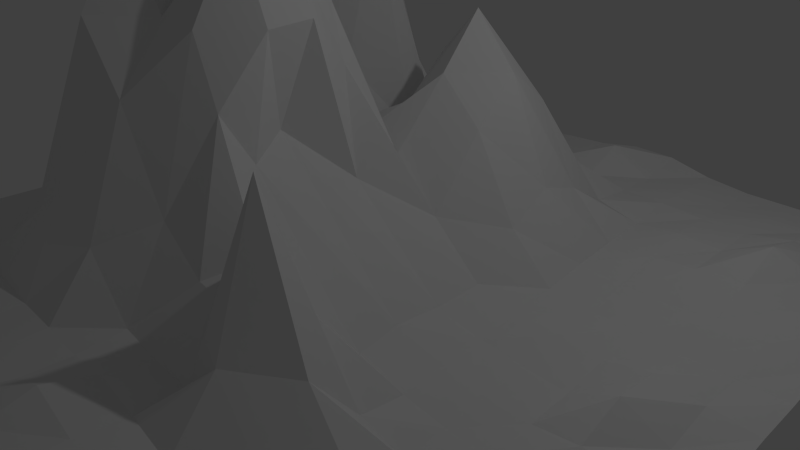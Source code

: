 # Source: leaping-hill-3.blend  (saved by Blender 2.76.0; exported with 4.5.12 LTS)
import bpy
from mathutils import Matrix  # noqa: F401  (used for matrix-valued properties, if any)

bpy.ops.wm.read_factory_settings(use_empty=True)
scene = bpy.context.scene
scene.name = 'Scene'

# ---- collections
col_collection_1 = bpy.data.collections.new('Collection 1'); scene.collection.children.link(col_collection_1)

# ---- world
world_world = bpy.data.worlds.new('World'); scene.world = world_world
world_world.color = (0.05088, 0.05088, 0.05088)
world_world.use_sun_shadow = False
world_world.sun_shadow_jitter_overblur = 0.0
world_world.cycles.sampling_method = 'MANUAL'
world_world.cycles.sample_map_resolution = 256

# ---- cameras
cam_camera = bpy.data.cameras.new('Camera')
cam_camera.clip_end = 100.0
cam_camera.lens = 35.0
cam_camera.sensor_width = 32.0
cam_camera.sensor_height = 18.0
cam_camera.ortho_scale = 7.314
cam_camera.dof.focus_distance = 0.0
cam_camera.dof.aperture_fstop = 128.0

# ---- lights
light_lamp = bpy.data.lights.new('Lamp', 'POINT')
light_lamp.transmission_factor = 0.0
light_lamp.cutoff_distance = 30.0
light_lamp.energy = 100.0
light_lamp.shadow_buffer_clip_start = 1.001
light_lamp.shadow_soft_size = 0.1
light_lamp.shadow_maximum_resolution = 0.006
light_lamp.use_absolute_resolution = True
light_lamp.cycles.use_multiple_importance_sampling = False

# ---- meshes
me_plane = bpy.data.meshes.new('Plane')
me_plane.from_pydata([(-1.0, -1.0, 0.02791), (1.0, -1.0, -0.08931), (-1.0, 1.0, 0.01959), (1.0, 1.0, 0.01153), (-1.0, 0.0, 0.0005309), (0.0, -1.0, 0.008116), (1.0, 0.0, -0.09523), (0.0, 1.0, 0.03261), (-0.07813, -0.007914, 0.488), (-1.0, -0.5, 0.01153), (0.5, -1.0, -0.08931), (1.0, 0.5, 0.0005089), (-0.5, 1.0, 0.03076), (-1.0, 0.5, 0.01153), (-0.5, -1.0, 0.02187), (1.0, -0.5, -0.1267), (0.5, 1.0, 0.01312), (0.0, 0.5, 0.4383), (-2.773e-05, -0.5, 0.1209), (-0.5, 0.0, 0.1639), (0.5, 0.0, -0.09347), (0.5, -0.5, -0.1213), (-0.5, -0.5, 0.4847), (-0.5, 0.5, 0.7817), (0.5, 0.5, -0.001609), (-1.0, -0.75, 0.01842), (0.75, -1.0, -0.097), (1.0, 0.75, 0.01155), (-0.75, 1.0, 0.0255), (-1.0, 0.25, 0.005139), (-0.25, -1.0, 0.01325), (1.0, -0.25, -0.1251), (0.25, 1.0, 0.05281), (0.0, 0.75, 0.05615), (-0.03207, -0.25, 0.6181), (-0.75, 0.0, 0.0009524), (0.2389, -0.006494, -0.04993), (-1.0, -0.25, 0.005139), (0.25, -1.0, -0.05699), (1.0, 0.25, -0.05828), (-0.25, 1.0, 0.01312), (-1.0, 0.75, 0.01892), (-0.75, -1.0, 0.02532), (1.0, -0.75, -0.1057), (0.75, 1.0, 0.01368), (0.0, 0.25, 0.4257), (0.0, -0.75, 0.002861), (-0.25, 0.0, 0.6351), (0.75, 0.0, -0.03867), (0.5, -0.25, -0.125), (0.5, -0.75, -0.1065), (0.25, -0.5, 0.455), (0.75, -0.5, -0.1193), (-0.5, -0.25, 0.6364), (-0.5, -0.75, 0.02402), (-0.75, -0.5, 0.01369), (-0.25, -0.5, 0.4717), (-0.5, 0.75, 0.02752), (-0.5, 0.25, 0.7802), (-0.75, 0.5, 0.3864), (-0.25, 0.5, 0.1197), (0.5, 0.75, 0.01693), (0.5, 0.25, -0.05825), (0.25, 0.5, 0.1088), (0.75, 0.5, 0.01812), (0.75, 0.25, -0.06184), (0.25, 0.25, 0.07381), (0.25, 0.75, 0.02325), (-0.25, 0.25, 0.1141), (-0.75, 0.25, 0.7804), (-0.75, 0.75, 0.06019), (-0.25, -0.75, 0.001023), (-0.75, -0.75, 0.02613), (-0.75, -0.25, 0.009968), (0.75, -0.75, -0.1015), (0.25, -0.75, -0.07188), (0.2382, -0.2569, -0.0683), (0.75, -0.25, -0.1277), (-0.25, -0.25, 0.6323), (-0.25, 0.75, 0.01312), (0.75, 0.75, 0.04261), (-1.0, -0.875, 0.02762), (0.875, -1.0, -0.09502), (1.0, 0.875, 0.01295), (-0.875, 1.0, 0.01826), (-1.0, 0.125, 0.002385), (-0.125, -1.0, 0.01673), (1.0, -0.125, -0.1041), (0.125, 1.0, 0.05434), (0.0, 0.875, 0.031), (-0.0346, -0.125, 0.622), (-0.875, 0.0, 0.0008351), (-0.01429, -0.03446, 0.218), (-1.0, -0.375, 0.008336), (0.375, -1.0, -0.07651), (1.0, 0.375, -0.03616), (-0.375, 1.0, 0.01312), (-1.0, 0.625, 0.01431), (-0.625, -1.0, 0.041), (1.0, -0.625, -0.1145), (0.625, 1.0, 0.01312), (0.0, 0.375, 0.5708), (0.0, -0.625, -0.02516), (-0.375, 0.0, 0.4778), (0.625, 0.0, -0.1005), (0.5, -0.125, -0.1068), (0.5, -0.625, -0.1065), (0.1249, -0.5, 0.1029), (0.625, -0.5, -0.1261), (-0.5, -0.125, 0.4786), (-0.5, -0.625, 0.1757), (-0.875, -0.5, 0.01312), (-0.375, -0.5, 0.6368), (-0.5, 0.875, 0.0318), (-0.5, 0.375, 1.43), (-0.875, 0.5, 0.01312), (-0.375, 0.5, 0.3826), (0.5, 0.875, 0.01289), (0.5, 0.375, -0.03617), (0.125, 0.5, 0.3298), (0.625, 0.5, 0.01069), (-1.0, -0.625, 0.01434), (0.625, -1.0, -0.09502), (1.0, 0.625, 0.002936), (-0.625, 1.0, 0.02817), (-1.0, 0.375, 0.008336), (-0.375, -1.0, 0.007881), (1.0, -0.375, -0.13), (0.375, 1.0, 0.02528), (0.0, 0.625, 0.1841), (-0.05851, -0.3757, 0.4554), (-0.625, 0.0, 0.03498), (0.3745, -0.0002931, -0.08251), (-1.0, -0.125, 0.002385), (0.125, -1.0, -0.009791), (1.0, 0.125, -0.07189), (-0.125, 1.0, 0.02514), (-1.0, 0.875, 0.03259), (-0.875, -1.0, 0.02718), (1.0, -0.875, -0.1004), (0.875, 1.0, 0.01312), (-0.03024, 0.1151, 0.2352), (0.0, -0.875, 0.04216), (-0.1283, 0.0, 0.6318), (0.875, 0.0, -0.09982), (0.5, -0.375, -0.1299), (0.5, -0.875, -0.1003), (0.375, -0.5, 0.05645), (0.875, -0.5, -0.1047), (-0.5, -0.375, 0.6379), (-0.5, -0.875, 0.02495), (-0.625, -0.5, 0.1764), (-0.1251, -0.5, 0.2237), (-0.5, 0.625, 0.02967), (-0.5, 0.125, 0.389), (-0.625, 0.5, 0.7822), (-0.125, 0.5, 0.3326), (0.5, 0.625, 0.01875), (0.5, 0.125, -0.06442), (0.375, 0.5, -0.009849), (0.875, 0.5, 0.001731), (0.75, 0.375, -0.02382), (0.75, 0.125, -0.04622), (0.625, 0.25, -0.0549), (0.875, 0.25, -0.06194), (0.25, 0.375, 0.148), (0.2489, 0.1243, -0.03617), (0.1249, 0.25, 0.3046), (0.375, 0.25, -0.04808), (0.25, 0.875, 0.02109), (0.25, 0.625, 0.03328), (0.125, 0.75, 0.03319), (0.375, 0.75, 0.0232), (-0.25, 0.375, 0.1727), (-0.25, 0.125, 0.2586), (-0.375, 0.25, 0.3781), (-0.125, 0.25, 0.3246), (-0.75, 0.375, 0.7812), (-0.75, 0.125, 0.3777), (-0.875, 0.25, 0.02139), (-0.625, 0.25, 1.43), (-0.75, 0.875, 0.09295), (-0.75, 0.625, 0.03617), (-0.875, 0.75, 0.01833), (-0.625, 0.75, 0.05142), (-0.25, -0.625, 0.1556), (-0.25, -0.875, 0.002997), (-0.375, -0.75, 0.007488), (-0.125, -0.75, -0.01165), (-0.75, -0.625, 0.031), (-0.75, -0.875, 0.09295), (-0.875, -0.75, 0.03597), (-0.625, -0.75, 0.02028), (-0.75, -0.125, 0.003252), (-0.75, -0.375, 0.0136), (-0.875, -0.25, 0.006102), (-0.625, -0.25, 0.2518), (0.75, -0.625, -0.06259), (0.75, -0.875, -0.1064), (0.625, -0.75, -0.08568), (0.875, -0.75, -0.09027), (0.25, -0.625, 0.08373), (0.25, -0.875, -0.06289), (0.125, -0.75, -0.03266), (0.375, -0.75, -0.09907), (0.231, -0.1361, -0.04756), (0.2288, -0.3834, 0.09976), (-0.06312, -0.289, 0.3131), (0.3745, -0.2503, -0.1085), (0.75, -0.125, -0.09405), (0.75, -0.375, -0.1251), (0.625, -0.25, -0.1227), (0.875, -0.25, -0.1299), (-0.25, -0.125, 0.839), (-0.25, -0.375, 0.6318), (-0.375, -0.25, 0.839), (-0.125, -0.25, 0.8357), (-0.25, 0.875, 0.01369), (-0.25, 0.625, 0.02534), (-0.375, 0.75, 0.01312), (-0.125, 0.75, 0.02615), (0.75, 0.875, 0.01999), (0.75, 0.625, 0.07278), (0.625, 0.75, 0.01698), (0.875, 0.75, 0.02979), (0.875, 0.625, 0.02637), (0.625, 0.625, 0.01466), (0.625, 0.875, 0.01881), (-0.125, 0.625, 0.1248), (-0.375, 0.625, 0.01153), (-0.375, 0.875, 0.01369), (-0.1265, -0.375, 0.6237), (-0.375, -0.375, 0.839), (-0.375, -0.125, 0.6355), (0.875, -0.375, -0.1361), (0.625, -0.375, -0.1301), (0.625, -0.125, -0.1122), (0.375, -0.375, -0.09478), (0.06758, -0.3886, 0.1592), (-0.119, -0.1764, 0.354), (0.375, -0.875, -0.08767), (0.125, -0.875, -0.01573), (0.125, -0.625, -0.03059), (0.875, -0.875, -0.09358), (0.625, -0.875, -0.1072), (0.625, -0.625, -0.12), (-0.625, -0.375, 0.2552), (-0.875, -0.375, 0.009621), (-0.875, -0.125, 0.003021), (-0.625, -0.875, 0.06239), (-0.875, -0.875, 0.05539), (-0.875, -0.625, 0.02692), (-0.125, -0.875, -0.008507), (-0.375, -0.875, 0.006137), (-0.375, -0.625, 0.2483), (-0.625, 0.625, 0.03555), (-0.875, 0.625, 0.01861), (-0.875, 0.875, 0.04201), (-0.625, 0.125, 0.7801), (-0.875, 0.125, 0.003021), (-0.875, 0.375, 0.02492), (-0.1311, 0.1239, 0.2874), (-0.375, 0.125, 0.1649), (-0.375, 0.375, 0.7825), (0.375, 0.625, 0.003666), (0.125, 0.625, 0.1327), (0.125, 0.875, 0.09295), (0.375, 0.125, -0.06612), (0.1081, 0.1153, 0.1051), (0.125, 0.375, 0.4275), (0.875, 0.125, -0.06155), (0.625, 0.125, -0.07544), (0.625, 0.375, -0.03317), (0.875, 0.375, -0.0271), (0.375, 0.375, -0.02623), (0.375, 0.875, 0.0258), (-0.125, 0.375, 0.4349), (-0.625, 0.375, 1.43), (-0.625, 0.875, 0.03582), (-0.125, -0.625, -0.001019), (-0.625, -0.625, 0.04733), (-0.625, -0.125, 0.1664), (0.875, -0.625, -0.09271), (0.375, -0.625, -0.08763), (0.3725, -0.1264, -0.09438), (0.875, -0.125, -0.1003), (-0.125, -0.125, 0.8376), (-0.125, 0.875, 0.02185), (0.875, 0.875, 0.02789)], [], [(288, 83, 3, 140), (287, 89, 7, 136), (286, 90, 8, 143), (285, 87, 6, 144), (284, 105, 20, 132), (283, 106, 21, 147), (282, 99, 15, 148), (281, 109, 19, 131), (280, 110, 22, 151), (279, 102, 18, 152), (278, 113, 12, 124), (277, 114, 23, 155), (276, 101, 17, 156), (275, 117, 16, 128), (274, 118, 24, 159), (273, 95, 11, 160), (272, 161, 64, 120), (271, 162, 65, 163), (270, 135, 39, 164), (269, 165, 63, 119), (268, 166, 66, 167), (267, 158, 62, 168), (266, 169, 32, 88), (265, 170, 67, 171), (264, 157, 61, 172), (263, 173, 60, 116), (262, 174, 68, 175), (261, 141, 45, 176), (260, 177, 59, 115), (259, 178, 69, 179), (258, 154, 58, 180), (257, 181, 28, 84), (256, 182, 70, 183), (255, 153, 57, 184), (254, 185, 56, 112), (253, 186, 71, 187), (252, 142, 46, 188), (251, 189, 55, 111), (250, 190, 72, 191), (249, 150, 54, 192), (248, 193, 35, 91), (247, 194, 73, 195), (246, 149, 53, 196), (245, 197, 52, 108), (244, 198, 74, 199), (243, 139, 43, 200), (242, 201, 51, 107), (241, 202, 75, 203), (240, 146, 50, 204), (239, 205, 36, 92), (238, 206, 76, 207), (237, 145, 49, 208), (236, 209, 48, 104), (235, 210, 77, 211), (234, 127, 31, 212), (233, 213, 47, 103), (232, 214, 78, 215), (231, 130, 34, 216), (230, 217, 40, 96), (229, 218, 79, 219), (228, 129, 33, 220), (227, 221, 44, 100), (226, 222, 80, 223), (225, 123, 27, 224), (222, 225, 224, 80), (64, 160, 225, 222), (160, 11, 123, 225), (157, 226, 223, 61), (24, 120, 226, 157), (120, 64, 222, 226), (117, 227, 100, 16), (61, 223, 227, 117), (223, 80, 221, 227), (218, 228, 220, 79), (60, 156, 228, 218), (156, 17, 129, 228), (153, 229, 219, 57), (23, 116, 229, 153), (116, 60, 218, 229), (113, 230, 96, 12), (57, 219, 230, 113), (219, 79, 217, 230), (214, 231, 216, 78), (56, 152, 231, 214), (152, 18, 130, 231), (149, 232, 215, 53), (22, 112, 232, 149), (112, 56, 214, 232), (109, 233, 103, 19), (53, 215, 233, 109), (215, 78, 213, 233), (210, 234, 212, 77), (52, 148, 234, 210), (148, 15, 127, 234), (145, 235, 211, 49), (21, 108, 235, 145), (108, 52, 210, 235), (105, 236, 104, 20), (49, 211, 236, 105), (211, 77, 209, 236), (206, 237, 208, 76), (51, 147, 237, 206), (147, 21, 145, 237), (130, 238, 207, 34), (18, 107, 238, 130), (107, 51, 206, 238), (90, 239, 92, 8), (34, 207, 239, 90), (207, 76, 205, 239), (202, 240, 204, 75), (38, 94, 240, 202), (94, 10, 146, 240), (142, 241, 203, 46), (5, 134, 241, 142), (134, 38, 202, 241), (102, 242, 107, 18), (46, 203, 242, 102), (203, 75, 201, 242), (198, 243, 200, 74), (26, 82, 243, 198), (82, 1, 139, 243), (146, 244, 199, 50), (10, 122, 244, 146), (122, 26, 198, 244), (106, 245, 108, 21), (50, 199, 245, 106), (199, 74, 197, 245), (194, 246, 196, 73), (55, 151, 246, 194), (151, 22, 149, 246), (93, 247, 195, 37), (9, 111, 247, 93), (111, 55, 194, 247), (133, 248, 91, 4), (37, 195, 248, 133), (195, 73, 193, 248), (190, 249, 192, 72), (42, 98, 249, 190), (98, 14, 150, 249), (81, 250, 191, 25), (0, 138, 250, 81), (138, 42, 190, 250), (121, 251, 111, 9), (25, 191, 251, 121), (191, 72, 189, 251), (186, 252, 188, 71), (30, 86, 252, 186), (86, 5, 142, 252), (150, 253, 187, 54), (14, 126, 253, 150), (126, 30, 186, 253), (110, 254, 112, 22), (54, 187, 254, 110), (187, 71, 185, 254), (182, 255, 184, 70), (59, 155, 255, 182), (155, 23, 153, 255), (97, 256, 183, 41), (13, 115, 256, 97), (115, 59, 182, 256), (137, 257, 84, 2), (41, 183, 257, 137), (183, 70, 181, 257), (178, 258, 180, 69), (35, 131, 258, 178), (131, 19, 154, 258), (85, 259, 179, 29), (4, 91, 259, 85), (91, 35, 178, 259), (125, 260, 115, 13), (29, 179, 260, 125), (179, 69, 177, 260), (174, 261, 176, 68), (47, 143, 261, 174), (143, 8, 141, 261), (154, 262, 175, 58), (19, 103, 262, 154), (103, 47, 174, 262), (114, 263, 116, 23), (58, 175, 263, 114), (175, 68, 173, 263), (170, 264, 172, 67), (63, 159, 264, 170), (159, 24, 157, 264), (129, 265, 171, 33), (17, 119, 265, 129), (119, 63, 170, 265), (89, 266, 88, 7), (33, 171, 266, 89), (171, 67, 169, 266), (166, 267, 168, 66), (36, 132, 267, 166), (132, 20, 158, 267), (141, 268, 167, 45), (8, 92, 268, 141), (92, 36, 166, 268), (101, 269, 119, 17), (45, 167, 269, 101), (167, 66, 165, 269), (162, 270, 164, 65), (48, 144, 270, 162), (144, 6, 135, 270), (158, 271, 163, 62), (20, 104, 271, 158), (104, 48, 162, 271), (118, 272, 120, 24), (62, 163, 272, 118), (163, 65, 161, 272), (161, 273, 160, 64), (65, 164, 273, 161), (164, 39, 95, 273), (165, 274, 159, 63), (66, 168, 274, 165), (168, 62, 118, 274), (169, 275, 128, 32), (67, 172, 275, 169), (172, 61, 117, 275), (173, 276, 156, 60), (68, 176, 276, 173), (176, 45, 101, 276), (177, 277, 155, 59), (69, 180, 277, 177), (180, 58, 114, 277), (181, 278, 124, 28), (70, 184, 278, 181), (184, 57, 113, 278), (185, 279, 152, 56), (71, 188, 279, 185), (188, 46, 102, 279), (189, 280, 151, 55), (72, 192, 280, 189), (192, 54, 110, 280), (193, 281, 131, 35), (73, 196, 281, 193), (196, 53, 109, 281), (197, 282, 148, 52), (74, 200, 282, 197), (200, 43, 99, 282), (201, 283, 147, 51), (75, 204, 283, 201), (204, 50, 106, 283), (205, 284, 132, 36), (76, 208, 284, 205), (208, 49, 105, 284), (209, 285, 144, 48), (77, 212, 285, 209), (212, 31, 87, 285), (213, 286, 143, 47), (78, 216, 286, 213), (216, 34, 90, 286), (217, 287, 136, 40), (79, 220, 287, 217), (220, 33, 89, 287), (221, 288, 140, 44), (80, 224, 288, 221), (224, 27, 83, 288)])
me_plane.use_remesh_preserve_volume = False
me_plane.use_remesh_preserve_attributes = False
me_plane.use_mirror_vertex_groups = False
me_plane.update()

# ---- objects
ob_plane = bpy.data.objects.new('Plane', me_plane)
ob_lamp = bpy.data.objects.new('Lamp', light_lamp)
ob_camera = bpy.data.objects.new('Camera', cam_camera)

# ---- transforms, parenting, visibility, modifiers, constraints
ob_plane.location = (0.0, 0.0, 0.0)
ob_plane.scale = (5.0, 5.0, 5.0)
ob_plane.lineart.crease_threshold = 0.0
ob_lamp.location = (4.076, 1.005, 5.904)
ob_lamp.rotation_euler = (0.6503, 0.05522, 1.866)
ob_lamp.lock_rotations_4d = False
ob_lamp.empty_display_type = 'ARROWS'
ob_lamp.color = (0.0, 0.0, 0.0, 0.0)
ob_lamp.lineart.crease_threshold = 0.0
ob_camera.location = (7.481, -6.508, 5.344)
ob_camera.rotation_euler = (1.109, 0.01082, 0.8149)
ob_camera.lock_rotations_4d = False
ob_camera.empty_display_type = 'ARROWS'
ob_camera.color = (0.0, 0.0, 0.0, 0.0)
ob_camera.display_type = 'WIRE'
ob_camera.lineart.crease_threshold = 0.0

# ---- collection membership
col_collection_1.objects.link(ob_plane)
col_collection_1.objects.link(ob_lamp)
col_collection_1.objects.link(ob_camera)

# ---- scene / render settings (as saved in the file)
scene.camera = ob_camera
scene.frame_start = 1; scene.frame_end = 250; scene.frame_set(1)
scene.render.engine = 'BLENDER_EEVEE_NEXT'
scene.render.resolution_percentage = 50
scene.render.dither_intensity = 0.0
scene.cycles.use_denoising = False
scene.cycles.samples = 10
scene.cycles.sampling_pattern = 'TABULATED_SOBOL'
scene.cycles.light_sampling_threshold = 0.0
scene.cycles.use_adaptive_sampling = False
scene.cycles.use_light_tree = False
scene.cycles.blur_glossy = 0.0
scene.cycles.pixel_filter_type = 'GAUSSIAN'
scene.cycles.sample_clamp_indirect = 0.0
scene.view_settings.view_transform = 'Standard'
bpy.context.view_layer.update()
